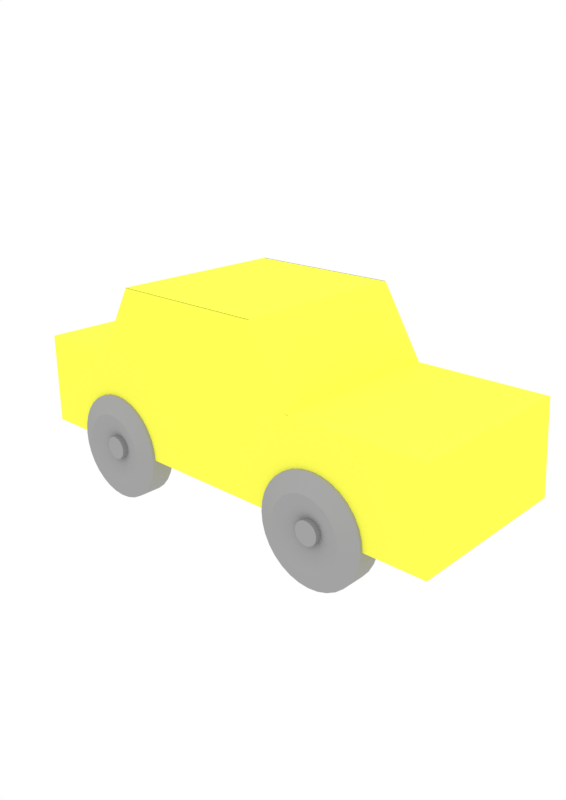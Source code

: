 # Source: Car.blend  (saved by Blender 2.79.0; exported with 4.5.12 LTS)
import bpy
from mathutils import Matrix  # noqa: F401  (used for matrix-valued properties, if any)

bpy.ops.wm.read_factory_settings(use_empty=True)
scene = bpy.context.scene
scene.name = 'Scene'

# ---- collections
col_collection_1 = bpy.data.collections.new('Collection 1'); scene.collection.children.link(col_collection_1)

# ---- materials (node trees are filled in below, after node groups)
mat_material = bpy.data.materials.new('Material')
mat_material.alpha_threshold = 0.0
mat_material.use_transparent_shadow = False
mat_material.diffuse_color = (1.0, 0.9956, 0.0928, 1.0)
mat_material.roughness = 0.5
mat_material.line_color = (0.0, 0.0, 0.0, 1.0)
mat_material_003 = bpy.data.materials.new('Material.003')
mat_material_003.alpha_threshold = 0.0
mat_material_003.use_transparent_shadow = False
mat_material_003.diffuse_color = (0.3663, 0.3663, 0.3663, 1.0)
mat_material_003.roughness = 0.5
mat_material_004 = bpy.data.materials.new('Material.004')
mat_material_004.alpha_threshold = 0.0
mat_material_004.use_transparent_shadow = False
mat_material_004.diffuse_color = (0.3663, 0.3663, 0.3663, 1.0)
mat_material_004.roughness = 0.5
mat_material_002 = bpy.data.materials.new('Material.002')
mat_material_002.alpha_threshold = 0.0
mat_material_002.use_transparent_shadow = False
mat_material_002.diffuse_color = (0.3663, 0.3663, 0.3663, 1.0)
mat_material_002.roughness = 0.5
mat_material_001 = bpy.data.materials.new('Material.001')
mat_material_001.alpha_threshold = 0.0
mat_material_001.use_transparent_shadow = False
mat_material_001.diffuse_color = (0.3663, 0.3663, 0.3663, 1.0)
mat_material_001.roughness = 0.5

# ---- material node trees

# ---- world
world_world = bpy.data.worlds.new('World'); scene.world = world_world
world_world.color = (1.0, 1.0, 1.0)
world_world.use_sun_shadow = False
world_world.sun_shadow_jitter_overblur = 0.0
world_world.cycles.sampling_method = 'MANUAL'

# ---- cameras
cam_camera = bpy.data.cameras.new('Camera')
cam_camera.clip_end = 100.0
cam_camera.lens = 35.0
cam_camera.sensor_width = 32.0
cam_camera.sensor_height = 18.0
cam_camera.ortho_scale = 7.314
cam_camera.dof.focus_distance = 0.0
cam_camera.dof.aperture_fstop = 128.0

# ---- lights
light_hemi = bpy.data.lights.new('Hemi', 'SUN')
light_hemi.transmission_factor = 0.0
light_hemi.angle = 0.1993
light_hemi.energy = 0.58
light_hemi.shadow_buffer_clip_start = 0.5
light_hemi.shadow_soft_size = 0.1
light_hemi.shadow_cascade_max_distance = 1000.0

# ---- meshes
me_cube = bpy.data.meshes.new('Cube')
me_cube.from_pydata([(0.635, -1.114, -1.454), (0.635, -3.254, -1.454), (-1.365, -3.254, -1.454), (-1.365, -1.114, -1.454), (0.635, -1.114, 0.631), (0.635, -3.164, 0.627), (-1.365, -3.164, 0.627), (-1.365, -1.114, 0.631), (0.635, 2.288, -1.454), (-1.365, 2.288, -1.454), (0.635, 2.604, 0.6248), (-1.365, 2.604, 0.6248), (0.635, 3.947, -1.454), (-1.365, 3.947, -1.454), (0.635, 3.947, 0.6149), (-1.365, 3.947, 0.6149), (0.635, -0.4559, 2.193), (-1.365, -0.4559, 2.193), (0.635, 1.991, 2.193), (-1.365, 1.991, 2.193), (-1.315, -1.114, -1.454), (-1.315, -3.254, -1.454), (-1.315, -1.114, 0.631), (-1.315, -3.164, 0.627), (-1.315, 2.288, -1.454), (-1.315, 2.604, 0.6248), (-1.315, 3.947, -1.454), (-1.315, 3.947, 0.6149), (-1.315, -0.4559, 2.193), (-1.315, 1.991, 2.193), (0.5907, -1.114, -1.454), (0.5907, -3.254, -1.454), (0.5907, -1.114, 0.631), (0.5907, -3.164, 0.627), (0.5907, 2.288, -1.454), (0.5907, 2.604, 0.6248), (0.5907, 3.947, -1.454), (0.5907, 3.947, 0.6149), (0.5907, -0.4559, 2.193), (0.5907, 1.991, 2.193), (-1.365, -0.4559, 2.2), (-1.365, 1.991, 2.2), (0.635, 1.991, 2.2), (0.635, -0.4559, 2.2), (-1.315, -0.4559, 2.2), (-1.315, 1.991, 2.2), (0.5907, 1.991, 2.2), (0.5907, -0.4559, 2.2), (-1.365, 2.604, 0.624), (0.635, -1.114, 0.624), (-1.365, -1.114, 0.624), (0.635, 2.604, 0.624), (-1.315, -1.114, 0.624), (-1.315, 2.604, 0.624), (0.5907, 2.604, 0.624), (0.5907, -1.114, 0.624), (-1.365, -1.051, 0.5464), (-1.365, -1.051, -1.454), (0.635, -1.051, -1.454), (0.635, -1.051, 0.5464), (-1.365, -0.3929, 2.193), (0.635, -0.3929, 2.193), (-1.315, -0.3929, 2.193), (-1.315, -1.051, -1.454), (0.5907, -1.051, -1.454), (0.5907, -0.3929, 2.193), (0.635, -0.3929, 2.2), (-1.365, -0.3929, 2.2), (-1.365, -1.051, 0.624), (0.635, -1.051, 0.624), (-1.365, 2.541, 0.5464), (-1.365, 1.928, 2.193), (-1.315, 1.928, 2.193), (-1.315, 2.225, -1.454), (0.5907, 2.225, -1.454), (0.5907, 1.928, 2.193), (-1.365, 1.928, 2.2), (-1.365, 2.541, 0.624), (-1.365, 2.225, -1.454), (0.635, 2.225, -1.454), (0.635, 2.541, 0.5464), (0.635, 1.928, 2.193), (0.635, 1.928, 2.2), (0.635, 2.541, 0.624), (-1.365, 0.7935, -1.454), (0.635, 0.7935, -1.454), (0.635, 0.7935, 0.5464), (0.635, 0.7935, 2.193), (0.635, 0.7935, 2.2), (0.635, 0.7935, 0.624), (-1.365, 0.7935, 0.5464), (-1.365, 0.7935, 2.193), (-1.315, 0.7935, 2.193), (-1.315, 0.7935, -1.454), (0.5907, 0.7935, -1.454), (0.5907, 0.7935, 2.193), (-1.365, 0.7935, 2.2), (-1.365, 0.7935, 0.624), (-1.365, 0.8714, 0.5464), (-1.365, 0.8714, 2.193), (-1.315, 0.8714, 2.193), (-1.315, 0.8714, -1.454), (0.5907, 0.8714, -1.454), (0.5907, 0.8714, 2.193), (-1.365, 0.8714, 2.2), (-1.365, 0.8714, 0.624), (-1.365, 0.8714, -1.454), (0.635, 0.8714, -1.454), (0.635, 0.8714, 0.5464), (0.635, 0.8714, 2.193), (0.635, 0.8714, 2.2), (0.635, 0.8714, 0.624), (0.9818, -0.864, 3.897), (1.252, -0.864, 3.897), (0.9818, -0.8774, 3.701), (1.252, -0.8774, 3.701), (0.9818, -0.9173, 3.512), (1.252, -0.9173, 3.512), (0.9818, -0.982, 3.337), (1.252, -0.982, 3.337), (0.9818, -1.069, 3.185), (1.252, -1.069, 3.185), (0.9818, -1.175, 3.059), (1.252, -1.175, 3.059), (0.9818, -1.297, 2.966), (1.252, -1.297, 2.966), (0.9818, -1.428, 2.909), (1.252, -1.428, 2.909), (0.9818, -1.565, 2.889), (1.252, -1.565, 2.889), (0.9818, -1.701, 2.909), (1.252, -1.701, 2.909), (0.9818, -1.833, 2.966), (1.252, -1.833, 2.966), (0.9818, -1.954, 3.059), (1.252, -1.954, 3.059), (0.9818, -2.06, 3.185), (1.252, -2.06, 3.185), (0.9818, -2.147, 3.337), (1.252, -2.147, 3.337), (0.9818, -2.212, 3.512), (1.252, -2.212, 3.512), (0.9818, -2.252, 3.701), (1.252, -2.252, 3.701), (0.9818, -2.265, 3.897), (1.252, -2.265, 3.897), (0.9818, -2.252, 4.094), (1.252, -2.252, 4.094), (0.9818, -2.212, 4.283), (1.252, -2.212, 4.283), (0.9818, -2.147, 4.458), (1.252, -2.147, 4.458), (0.9818, -2.06, 4.61), (1.252, -2.06, 4.61), (0.9818, -1.954, 4.736), (1.252, -1.954, 4.736), (0.9818, -1.833, 4.829), (1.252, -1.833, 4.829), (0.9818, -1.701, 4.886), (1.252, -1.701, 4.886), (0.9818, -1.565, 4.906), (1.252, -1.565, 4.906), (0.9818, -1.428, 4.886), (1.252, -1.428, 4.886), (0.9818, -1.297, 4.829), (1.252, -1.297, 4.829), (0.9818, -1.175, 4.736), (1.252, -1.175, 4.736), (0.9818, -1.069, 4.61), (1.252, -1.069, 4.61), (0.9818, -0.982, 4.458), (1.252, -0.982, 4.458), (0.9818, -0.9173, 4.283), (1.252, -0.9173, 4.283), (0.9818, -0.8774, 4.094), (1.252, -0.8774, 4.094), (1.252, -0.8774, 3.701), (1.252, -0.864, 3.897), (1.252, -0.9173, 3.512), (1.252, -0.982, 3.337), (1.252, -1.069, 3.185), (1.252, -1.175, 3.059), (1.252, -1.297, 2.966), (1.252, -1.428, 2.909), (1.252, -1.565, 2.889), (1.252, -1.701, 2.909), (1.252, -1.833, 2.966), (1.252, -1.954, 3.059), (1.252, -2.06, 3.185), (1.252, -2.147, 3.337), (1.252, -2.212, 3.512), (1.252, -2.252, 3.701), (1.252, -2.265, 3.897), (1.252, -2.252, 4.094), (1.252, -2.212, 4.283), (1.252, -2.147, 4.458), (1.252, -2.06, 4.61), (1.252, -1.954, 4.736), (1.252, -1.833, 4.829), (1.252, -1.701, 4.886), (1.252, -1.565, 4.906), (1.252, -1.428, 4.886), (1.252, -1.297, 4.829), (1.252, -1.175, 4.736), (1.252, -1.069, 4.61), (1.252, -0.982, 4.458), (1.252, -0.9173, 4.283), (1.252, -0.8774, 4.094), (1.252, -0.8774, 3.701), (1.252, -0.864, 3.897), (1.252, -0.9173, 3.512), (1.252, -0.982, 3.337), (1.252, -1.069, 3.185), (1.252, -1.175, 3.059), (1.252, -1.297, 2.966), (1.252, -1.428, 2.909), (1.252, -1.565, 2.889), (1.252, -1.701, 2.909), (1.252, -1.833, 2.966), (1.252, -1.954, 3.059), (1.252, -2.06, 3.185), (1.252, -2.147, 3.337), (1.252, -2.212, 3.512), (1.252, -2.252, 3.701), (1.252, -2.265, 3.897), (1.252, -2.252, 4.094), (1.252, -2.212, 4.283), (1.252, -2.147, 4.458), (1.252, -2.06, 4.61), (1.252, -1.954, 4.736), (1.252, -1.833, 4.829), (1.252, -1.701, 4.886), (1.252, -1.565, 4.906), (1.252, -1.428, 4.886), (1.252, -1.297, 4.829), (1.252, -1.175, 4.736), (1.252, -1.069, 4.61), (1.252, -0.982, 4.458), (1.252, -0.9173, 4.283), (1.252, -0.8774, 4.094), (1.3, -1.062, 3.754), (1.3, -1.052, 3.897), (1.3, -1.091, 3.615), (1.3, -1.138, 3.488), (1.3, -1.202, 3.376), (1.3, -1.28, 3.284), (1.3, -1.369, 3.216), (1.3, -1.465, 3.174), (1.3, -1.565, 3.16), (1.3, -1.665, 3.174), (1.3, -1.761, 3.216), (1.3, -1.849, 3.284), (1.3, -1.927, 3.376), (1.3, -1.991, 3.488), (1.3, -2.038, 3.615), (1.3, -2.067, 3.754), (1.3, -2.077, 3.897), (1.3, -2.067, 4.041), (1.3, -2.038, 4.18), (1.3, -1.991, 4.307), (1.3, -1.927, 4.419), (1.3, -1.849, 4.511), (1.3, -1.761, 4.579), (1.3, -1.665, 4.621), (1.3, -1.565, 4.635), (1.3, -1.465, 4.621), (1.3, -1.369, 4.579), (1.3, -1.28, 4.511), (1.3, -1.202, 4.419), (1.3, -1.138, 4.307), (1.3, -1.091, 4.18), (1.3, -1.062, 4.041), (1.229, -1.468, 3.87), (1.229, -1.466, 3.897), (1.229, -1.474, 3.843), (1.229, -1.483, 3.819), (1.229, -1.495, 3.797), (1.229, -1.51, 3.78), (1.229, -1.527, 3.767), (1.229, -1.545, 3.759), (1.229, -1.565, 3.756), (1.229, -1.584, 3.759), (1.229, -1.602, 3.767), (1.229, -1.619, 3.78), (1.229, -1.634, 3.797), (1.229, -1.647, 3.819), (1.229, -1.656, 3.843), (1.229, -1.661, 3.87), (1.229, -1.663, 3.897), (1.229, -1.661, 3.925), (1.229, -1.656, 3.952), (1.229, -1.647, 3.976), (1.229, -1.634, 3.998), (1.229, -1.619, 4.015), (1.229, -1.602, 4.028), (1.229, -1.584, 4.036), (1.229, -1.565, 4.039), (1.229, -1.545, 4.036), (1.229, -1.527, 4.028), (1.229, -1.51, 4.015), (1.229, -1.495, 3.998), (1.229, -1.483, 3.976), (1.229, -1.474, 3.952), (1.229, -1.468, 3.925), (1.302, -1.468, 3.87), (1.302, -1.466, 3.897), (1.302, -1.474, 3.843), (1.302, -1.483, 3.819), (1.302, -1.495, 3.797), (1.302, -1.51, 3.78), (1.302, -1.527, 3.767), (1.302, -1.545, 3.759), (1.302, -1.565, 3.756), (1.302, -1.584, 3.759), (1.302, -1.602, 3.767), (1.302, -1.619, 3.78), (1.302, -1.634, 3.797), (1.302, -1.647, 3.819), (1.302, -1.656, 3.843), (1.302, -1.661, 3.87), (1.302, -1.663, 3.897), (1.302, -1.661, 3.925), (1.302, -1.656, 3.952), (1.302, -1.647, 3.976), (1.302, -1.634, 3.998), (1.302, -1.619, 4.015), (1.302, -1.602, 4.028), (1.302, -1.584, 4.036), (1.302, -1.565, 4.039), (1.302, -1.545, 4.036), (1.302, -1.527, 4.028), (1.302, -1.51, 4.015), (1.302, -1.495, 3.998), (1.302, -1.483, 3.976), (1.302, -1.474, 3.952), (1.302, -1.468, 3.925), (-1.132, -0.6874, -1.467), (-1.396, -0.6874, -1.467), (-1.132, -0.7032, -1.236), (-1.396, -0.7032, -1.236), (-1.132, -0.75, -1.014), (-1.396, -0.75, -1.014), (-1.132, -0.8261, -0.8089), (-1.396, -0.8261, -0.8089), (-1.132, -0.9284, -0.6294), (-1.396, -0.9284, -0.6294), (-1.132, -1.053, -0.4822), (-1.396, -1.053, -0.4822), (-1.132, -1.195, -0.3727), (-1.396, -1.195, -0.3727), (-1.132, -1.35, -0.3054), (-1.396, -1.35, -0.3054), (-1.132, -1.51, -0.2826), (-1.396, -1.51, -0.2826), (-1.132, -1.671, -0.3054), (-1.396, -1.671, -0.3054), (-1.132, -1.825, -0.3727), (-1.396, -1.825, -0.3727), (-1.132, -1.968, -0.4822), (-1.396, -1.968, -0.4822), (-1.132, -2.092, -0.6294), (-1.396, -2.092, -0.6294), (-1.132, -2.195, -0.8089), (-1.396, -2.195, -0.8089), (-1.132, -2.271, -1.014), (-1.396, -2.271, -1.014), (-1.132, -2.318, -1.236), (-1.396, -2.318, -1.236), (-1.132, -2.333, -1.467), (-1.396, -2.333, -1.467), (-1.132, -2.318, -1.698), (-1.396, -2.318, -1.698), (-1.132, -2.271, -1.92), (-1.396, -2.271, -1.92), (-1.132, -2.195, -2.125), (-1.396, -2.195, -2.125), (-1.132, -2.092, -2.304), (-1.396, -2.092, -2.304), (-1.132, -1.968, -2.451), (-1.396, -1.968, -2.451), (-1.132, -1.825, -2.561), (-1.396, -1.825, -2.561), (-1.132, -1.671, -2.628), (-1.396, -1.671, -2.628), (-1.132, -1.51, -2.651), (-1.396, -1.51, -2.651), (-1.132, -1.35, -2.628), (-1.396, -1.35, -2.628), (-1.132, -1.195, -2.561), (-1.396, -1.195, -2.561), (-1.132, -1.053, -2.451), (-1.396, -1.053, -2.451), (-1.132, -0.9284, -2.304), (-1.396, -0.9284, -2.304), (-1.132, -0.8261, -2.125), (-1.396, -0.8261, -2.125), (-1.132, -0.75, -1.92), (-1.396, -0.75, -1.92), (-1.132, -0.7032, -1.698), (-1.396, -0.7032, -1.698), (-1.466, -0.9706, -1.312), (-1.466, -0.96, -1.467), (-1.466, -1.002, -1.164), (-1.466, -1.053, -1.027), (-1.466, -1.121, -0.9068), (-1.466, -1.205, -0.8083), (-1.466, -1.3, -0.7351), (-1.466, -1.403, -0.6901), (-1.466, -1.51, -0.6749), (-1.466, -1.618, -0.6901), (-1.466, -1.721, -0.7351), (-1.466, -1.816, -0.8083), (-1.466, -1.9, -0.9068), (-1.466, -1.968, -1.027), (-1.466, -2.019, -1.164), (-1.466, -2.05, -1.312), (-1.466, -2.061, -1.467), (-1.466, -2.05, -1.621), (-1.466, -2.019, -1.77), (-1.466, -1.968, -1.907), (-1.466, -1.9, -2.027), (-1.466, -1.816, -2.125), (-1.466, -1.721, -2.198), (-1.466, -1.618, -2.243), (-1.466, -1.51, -2.259), (-1.466, -1.403, -2.243), (-1.466, -1.3, -2.198), (-1.466, -1.205, -2.125), (-1.466, -1.121, -2.027), (-1.466, -1.053, -1.907), (-1.466, -1.002, -1.77), (-1.466, -0.9706, -1.621), (-1.375, -1.337, -1.417), (-1.375, -1.334, -1.467), (-1.375, -1.347, -1.37), (-1.375, -1.364, -1.326), (-1.375, -1.386, -1.287), (-1.375, -1.412, -1.256), (-1.375, -1.443, -1.232), (-1.375, -1.476, -1.218), (-1.375, -1.51, -1.213), (-1.375, -1.545, -1.218), (-1.375, -1.578, -1.232), (-1.375, -1.608, -1.256), (-1.375, -1.635, -1.287), (-1.375, -1.657, -1.326), (-1.375, -1.673, -1.37), (-1.375, -1.683, -1.417), (-1.375, -1.687, -1.467), (-1.375, -1.683, -1.516), (-1.375, -1.673, -1.564), (-1.375, -1.657, -1.608), (-1.375, -1.635, -1.646), (-1.375, -1.608, -1.678), (-1.375, -1.578, -1.701), (-1.375, -1.545, -1.716), (-1.375, -1.51, -1.721), (-1.375, -1.476, -1.716), (-1.375, -1.443, -1.701), (-1.375, -1.412, -1.678), (-1.375, -1.386, -1.646), (-1.375, -1.364, -1.608), (-1.375, -1.347, -1.564), (-1.375, -1.337, -1.516), (-1.438, -1.337, -1.417), (-1.438, -1.334, -1.467), (-1.438, -1.347, -1.37), (-1.438, -1.364, -1.326), (-1.438, -1.386, -1.287), (-1.438, -1.412, -1.256), (-1.438, -1.443, -1.232), (-1.438, -1.476, -1.218), (-1.438, -1.51, -1.213), (-1.438, -1.545, -1.218), (-1.438, -1.578, -1.232), (-1.438, -1.608, -1.256), (-1.438, -1.635, -1.287), (-1.438, -1.657, -1.326), (-1.438, -1.673, -1.37), (-1.438, -1.683, -1.417), (-1.438, -1.687, -1.467), (-1.438, -1.683, -1.516), (-1.438, -1.673, -1.564), (-1.438, -1.657, -1.608), (-1.438, -1.635, -1.646), (-1.438, -1.608, -1.678), (-1.438, -1.578, -1.701), (-1.438, -1.545, -1.716), (-1.438, -1.51, -1.721), (-1.438, -1.476, -1.716), (-1.438, -1.443, -1.701), (-1.438, -1.412, -1.678), (-1.438, -1.386, -1.646), (-1.438, -1.364, -1.608), (-1.438, -1.347, -1.564), (-1.438, -1.337, -1.516), (-1.132, 3.185, -1.467), (-1.396, 3.185, -1.467), (-1.132, 3.169, -1.236), (-1.396, 3.169, -1.236), (-1.132, 3.122, -1.014), (-1.396, 3.122, -1.014), (-1.132, 3.046, -0.8089), (-1.396, 3.046, -0.8089), (-1.132, 2.944, -0.6294), (-1.396, 2.944, -0.6294), (-1.132, 2.819, -0.4822), (-1.396, 2.819, -0.4822), (-1.132, 2.677, -0.3727), (-1.396, 2.677, -0.3727), (-1.132, 2.523, -0.3054), (-1.396, 2.523, -0.3054), (-1.132, 2.362, -0.2826), (-1.396, 2.362, -0.2826), (-1.132, 2.201, -0.3054), (-1.396, 2.201, -0.3054), (-1.132, 2.047, -0.3727), (-1.396, 2.047, -0.3727), (-1.132, 1.905, -0.4822), (-1.396, 1.905, -0.4822), (-1.132, 1.78, -0.6294), (-1.396, 1.78, -0.6294), (-1.132, 1.678, -0.8089), (-1.396, 1.678, -0.8089), (-1.132, 1.602, -1.014), (-1.396, 1.602, -1.014), (-1.132, 1.555, -1.236), (-1.396, 1.555, -1.236), (-1.132, 1.539, -1.467), (-1.396, 1.539, -1.467), (-1.132, 1.555, -1.698), (-1.396, 1.555, -1.698), (-1.132, 1.602, -1.92), (-1.396, 1.602, -1.92), (-1.132, 1.678, -2.125), (-1.396, 1.678, -2.125), (-1.132, 1.78, -2.304), (-1.396, 1.78, -2.304), (-1.132, 1.905, -2.451), (-1.396, 1.905, -2.451), (-1.132, 2.047, -2.561), (-1.396, 2.047, -2.561), (-1.132, 2.201, -2.628), (-1.396, 2.201, -2.628), (-1.132, 2.362, -2.651), (-1.396, 2.362, -2.651), (-1.132, 2.523, -2.628), (-1.396, 2.523, -2.628), (-1.132, 2.677, -2.561), (-1.396, 2.677, -2.561), (-1.132, 2.819, -2.451), (-1.396, 2.819, -2.451), (-1.132, 2.944, -2.304), (-1.396, 2.944, -2.304), (-1.132, 3.046, -2.125), (-1.396, 3.046, -2.125), (-1.132, 3.122, -1.92), (-1.396, 3.122, -1.92), (-1.132, 3.169, -1.698), (-1.396, 3.169, -1.698), (-1.466, 2.902, -1.312), (-1.466, 2.912, -1.467), (-1.466, 2.87, -1.164), (-1.466, 2.82, -1.027), (-1.466, 2.751, -0.9068), (-1.466, 2.668, -0.8083), (-1.466, 2.573, -0.7351), (-1.466, 2.469, -0.6901), (-1.466, 2.362, -0.6749), (-1.466, 2.255, -0.6901), (-1.466, 2.151, -0.7351), (-1.466, 2.056, -0.8083), (-1.466, 1.973, -0.9068), (-1.466, 1.904, -1.027), (-1.466, 1.853, -1.164), (-1.466, 1.822, -1.312), (-1.466, 1.812, -1.467), (-1.466, 1.822, -1.621), (-1.466, 1.853, -1.77), (-1.466, 1.904, -1.907), (-1.466, 1.973, -2.027), (-1.466, 2.056, -2.125), (-1.466, 2.151, -2.198), (-1.466, 2.255, -2.243), (-1.466, 2.362, -2.259), (-1.466, 2.469, -2.243), (-1.466, 2.573, -2.198), (-1.466, 2.668, -2.125), (-1.466, 2.751, -2.027), (-1.466, 2.82, -1.907), (-1.466, 2.87, -1.77), (-1.466, 2.902, -1.621), (-1.375, 2.535, -1.417), (-1.375, 2.538, -1.467), (-1.375, 2.525, -1.37), (-1.375, 2.509, -1.326), (-1.375, 2.487, -1.287), (-1.375, 2.46, -1.256), (-1.375, 2.429, -1.232), (-1.375, 2.396, -1.218), (-1.375, 2.362, -1.213), (-1.375, 2.328, -1.218), (-1.375, 2.294, -1.232), (-1.375, 2.264, -1.256), (-1.375, 2.237, -1.287), (-1.375, 2.215, -1.326), (-1.375, 2.199, -1.37), (-1.375, 2.189, -1.417), (-1.375, 2.185, -1.467), (-1.375, 2.189, -1.516), (-1.375, 2.199, -1.564), (-1.375, 2.215, -1.608), (-1.375, 2.237, -1.646), (-1.375, 2.264, -1.678), (-1.375, 2.294, -1.701), (-1.375, 2.328, -1.716), (-1.375, 2.362, -1.721), (-1.375, 2.396, -1.716), (-1.375, 2.429, -1.701), (-1.375, 2.46, -1.678), (-1.375, 2.487, -1.646), (-1.375, 2.509, -1.608), (-1.375, 2.525, -1.564), (-1.375, 2.535, -1.516), (-1.438, 2.535, -1.417), (-1.438, 2.538, -1.467), (-1.438, 2.525, -1.37), (-1.438, 2.509, -1.326), (-1.438, 2.487, -1.287), (-1.438, 2.46, -1.256), (-1.438, 2.429, -1.232), (-1.438, 2.396, -1.218), (-1.438, 2.362, -1.213), (-1.438, 2.328, -1.218), (-1.438, 2.294, -1.232), (-1.438, 2.264, -1.256), (-1.438, 2.237, -1.287), (-1.438, 2.215, -1.326), (-1.438, 2.199, -1.37), (-1.438, 2.189, -1.417), (-1.438, 2.185, -1.467), (-1.438, 2.189, -1.516), (-1.438, 2.199, -1.564), (-1.438, 2.215, -1.608), (-1.438, 2.237, -1.646), (-1.438, 2.264, -1.678), (-1.438, 2.294, -1.701), (-1.438, 2.328, -1.716), (-1.438, 2.362, -1.721), (-1.438, 2.396, -1.716), (-1.438, 2.429, -1.701), (-1.438, 2.46, -1.678), (-1.438, 2.487, -1.646), (-1.438, 2.509, -1.608), (-1.438, 2.525, -1.564), (-1.438, 2.535, -1.516), (0.4029, 3.185, -1.467), (0.6665, 3.185, -1.467), (0.4029, 3.169, -1.698), (0.6665, 3.169, -1.698), (0.4029, 3.122, -1.92), (0.6665, 3.122, -1.92), (0.4029, 3.046, -2.125), (0.6665, 3.046, -2.125), (0.4029, 2.944, -2.304), (0.6665, 2.944, -2.304), (0.4029, 2.819, -2.451), (0.6665, 2.819, -2.451), (0.4029, 2.677, -2.561), (0.6665, 2.677, -2.561), (0.4029, 2.523, -2.628), (0.6665, 2.523, -2.628), (0.4029, 2.362, -2.651), (0.6665, 2.362, -2.651), (0.4029, 2.201, -2.628), (0.6665, 2.201, -2.628), (0.4029, 2.047, -2.561), (0.6665, 2.047, -2.561), (0.4029, 1.905, -2.451), (0.6665, 1.905, -2.451), (0.4029, 1.78, -2.304), (0.6665, 1.78, -2.304), (0.4029, 1.678, -2.125), (0.6665, 1.678, -2.125), (0.4029, 1.602, -1.92), (0.6665, 1.602, -1.92), (0.4029, 1.555, -1.698), (0.6665, 1.555, -1.698), (0.4029, 1.539, -1.467), (0.6665, 1.539, -1.467), (0.4029, 1.555, -1.236), (0.6665, 1.555, -1.236), (0.4029, 1.602, -1.014), (0.6665, 1.602, -1.014), (0.4029, 1.678, -0.8089), (0.6665, 1.678, -0.8089), (0.4029, 1.78, -0.6294), (0.6665, 1.78, -0.6294), (0.4029, 1.905, -0.4822), (0.6665, 1.905, -0.4822), (0.4029, 2.047, -0.3727), (0.6665, 2.047, -0.3727), (0.4029, 2.201, -0.3054), (0.6665, 2.201, -0.3054), (0.4029, 2.362, -0.2826), (0.6665, 2.362, -0.2826), (0.4029, 2.523, -0.3054), (0.6665, 2.523, -0.3054), (0.4029, 2.677, -0.3727), (0.6665, 2.677, -0.3727), (0.4029, 2.819, -0.4822), (0.6665, 2.819, -0.4822), (0.4029, 2.944, -0.6294), (0.6665, 2.944, -0.6294), (0.4029, 3.046, -0.8089), (0.6665, 3.046, -0.8089), (0.4029, 3.122, -1.014), (0.6665, 3.122, -1.014), (0.4029, 3.169, -1.236), (0.6665, 3.169, -1.236), (0.7368, 2.902, -1.621), (0.7368, 2.912, -1.467), (0.7368, 2.87, -1.77), (0.7368, 2.82, -1.907), (0.7368, 2.751, -2.027), (0.7368, 2.668, -2.125), (0.7368, 2.573, -2.198), (0.7368, 2.469, -2.243), (0.7368, 2.362, -2.259), (0.7368, 2.255, -2.243), (0.7368, 2.151, -2.198), (0.7368, 2.056, -2.125), (0.7368, 1.973, -2.027), (0.7368, 1.904, -1.907), (0.7368, 1.853, -1.77), (0.7368, 1.822, -1.621), (0.7368, 1.812, -1.467), (0.7368, 1.822, -1.312), (0.7368, 1.853, -1.164), (0.7368, 1.904, -1.027), (0.7368, 1.973, -0.9068), (0.7368, 2.056, -0.8083), (0.7368, 2.151, -0.7351), (0.7368, 2.255, -0.6901), (0.7368, 2.362, -0.6749), (0.7368, 2.469, -0.6901), (0.7368, 2.573, -0.7351), (0.7368, 2.668, -0.8083), (0.7368, 2.751, -0.9068), (0.7368, 2.82, -1.027), (0.7368, 2.87, -1.164), (0.7368, 2.902, -1.312), (0.6457, 2.535, -1.516), (0.6457, 2.538, -1.467), (0.6457, 2.525, -1.564), (0.6457, 2.509, -1.608), (0.6457, 2.487, -1.646), (0.6457, 2.46, -1.678), (0.6457, 2.429, -1.701), (0.6457, 2.396, -1.716), (0.6457, 2.362, -1.721), (0.6457, 2.328, -1.716), (0.6457, 2.294, -1.701), (0.6457, 2.264, -1.678), (0.6457, 2.237, -1.646), (0.6457, 2.215, -1.608), (0.6457, 2.199, -1.564), (0.6457, 2.189, -1.516), (0.6457, 2.185, -1.467), (0.6457, 2.189, -1.417), (0.6457, 2.199, -1.37), (0.6457, 2.215, -1.326), (0.6457, 2.237, -1.287), (0.6457, 2.264, -1.256), (0.6457, 2.294, -1.232), (0.6457, 2.328, -1.218), (0.6457, 2.362, -1.213), (0.6457, 2.396, -1.218), (0.6457, 2.429, -1.232), (0.6457, 2.46, -1.256), (0.6457, 2.487, -1.287), (0.6457, 2.509, -1.326), (0.6457, 2.525, -1.37), (0.6457, 2.535, -1.417), (0.7089, 2.535, -1.516), (0.7089, 2.538, -1.467), (0.7089, 2.525, -1.564), (0.7089, 2.509, -1.608), (0.7089, 2.487, -1.646), (0.7089, 2.46, -1.678), (0.7089, 2.429, -1.701), (0.7089, 2.396, -1.716), (0.7089, 2.362, -1.721), (0.7089, 2.328, -1.716), (0.7089, 2.294, -1.701), (0.7089, 2.264, -1.678), (0.7089, 2.237, -1.646), (0.7089, 2.215, -1.608), (0.7089, 2.199, -1.564), (0.7089, 2.189, -1.516), (0.7089, 2.185, -1.467), (0.7089, 2.189, -1.417), (0.7089, 2.199, -1.37), (0.7089, 2.215, -1.326), (0.7089, 2.237, -1.287), (0.7089, 2.264, -1.256), (0.7089, 2.294, -1.232), (0.7089, 2.328, -1.218), (0.7089, 2.362, -1.213), (0.7089, 2.396, -1.218), (0.7089, 2.429, -1.232), (0.7089, 2.46, -1.256), (0.7089, 2.487, -1.287), (0.7089, 2.509, -1.326), (0.7089, 2.525, -1.37), (0.7089, 2.535, -1.417), (0.4029, -0.6874, -1.467), (0.6665, -0.6874, -1.467), (0.4029, -0.7032, -1.698), (0.6665, -0.7032, -1.698), (0.4029, -0.75, -1.92), (0.6665, -0.75, -1.92), (0.4029, -0.8261, -2.125), (0.6665, -0.8261, -2.125), (0.4029, -0.9284, -2.304), (0.6665, -0.9284, -2.304), (0.4029, -1.053, -2.451), (0.6665, -1.053, -2.451), (0.4029, -1.195, -2.561), (0.6665, -1.195, -2.561), (0.4029, -1.35, -2.628), (0.6665, -1.35, -2.628), (0.4029, -1.51, -2.651), (0.6665, -1.51, -2.651), (0.4029, -1.671, -2.628), (0.6665, -1.671, -2.628), (0.4029, -1.825, -2.561), (0.6665, -1.825, -2.561), (0.4029, -1.968, -2.451), (0.6665, -1.968, -2.451), (0.4029, -2.092, -2.304), (0.6665, -2.092, -2.304), (0.4029, -2.195, -2.125), (0.6665, -2.195, -2.125), (0.4029, -2.271, -1.92), (0.6665, -2.271, -1.92), (0.4029, -2.318, -1.698), (0.6665, -2.318, -1.698), (0.4029, -2.333, -1.467), (0.6665, -2.333, -1.467), (0.4029, -2.318, -1.236), (0.6665, -2.318, -1.236), (0.4029, -2.271, -1.014), (0.6665, -2.271, -1.014), (0.4029, -2.195, -0.8089), (0.6665, -2.195, -0.8089), (0.4029, -2.092, -0.6294), (0.6665, -2.092, -0.6294), (0.4029, -1.968, -0.4822), (0.6665, -1.968, -0.4822), (0.4029, -1.825, -0.3727), (0.6665, -1.825, -0.3727), (0.4029, -1.671, -0.3054), (0.6665, -1.671, -0.3054), (0.4029, -1.51, -0.2826), (0.6665, -1.51, -0.2826), (0.4029, -1.35, -0.3054), (0.6665, -1.35, -0.3054), (0.4029, -1.195, -0.3727), (0.6665, -1.195, -0.3727), (0.4029, -1.053, -0.4822), (0.6665, -1.053, -0.4822), (0.4029, -0.9284, -0.6294), (0.6665, -0.9284, -0.6294), (0.4029, -0.8261, -0.8089), (0.6665, -0.8261, -0.8089), (0.4029, -0.75, -1.014), (0.6665, -0.75, -1.014), (0.4029, -0.7032, -1.236), (0.6665, -0.7032, -1.236), (0.7368, -0.9706, -1.621), (0.7368, -0.96, -1.467), (0.7368, -1.002, -1.77), (0.7368, -1.053, -1.907), (0.7368, -1.121, -2.027), (0.7368, -1.205, -2.125), (0.7368, -1.3, -2.198), (0.7368, -1.403, -2.243), (0.7368, -1.51, -2.259), (0.7368, -1.618, -2.243), (0.7368, -1.721, -2.198), (0.7368, -1.816, -2.125), (0.7368, -1.9, -2.027), (0.7368, -1.968, -1.907), (0.7368, -2.019, -1.77), (0.7368, -2.05, -1.621), (0.7368, -2.061, -1.467), (0.7368, -2.05, -1.312), (0.7368, -2.019, -1.164), (0.7368, -1.968, -1.027), (0.7368, -1.9, -0.9068), (0.7368, -1.816, -0.8083), (0.7368, -1.721, -0.7351), (0.7368, -1.618, -0.6901), (0.7368, -1.51, -0.6749), (0.7368, -1.403, -0.6901), (0.7368, -1.3, -0.7351), (0.7368, -1.205, -0.8083), (0.7368, -1.121, -0.9068), (0.7368, -1.053, -1.027), (0.7368, -1.002, -1.164), (0.7368, -0.9706, -1.312), (0.6457, -1.337, -1.516), (0.6457, -1.334, -1.467), (0.6457, -1.347, -1.564), (0.6457, -1.364, -1.608), (0.6457, -1.386, -1.646), (0.6457, -1.412, -1.678), (0.6457, -1.443, -1.701), (0.6457, -1.476, -1.716), (0.6457, -1.51, -1.721), (0.6457, -1.545, -1.716), (0.6457, -1.578, -1.701), (0.6457, -1.608, -1.678), (0.6457, -1.635, -1.646), (0.6457, -1.657, -1.608), (0.6457, -1.673, -1.564), (0.6457, -1.683, -1.516), (0.6457, -1.687, -1.467), (0.6457, -1.683, -1.417), (0.6457, -1.673, -1.37), (0.6457, -1.657, -1.326), (0.6457, -1.635, -1.287), (0.6457, -1.608, -1.256), (0.6457, -1.578, -1.232), (0.6457, -1.545, -1.218), (0.6457, -1.51, -1.213), (0.6457, -1.476, -1.218), (0.6457, -1.443, -1.232), (0.6457, -1.412, -1.256), (0.6457, -1.386, -1.287), (0.6457, -1.364, -1.326), (0.6457, -1.347, -1.37), (0.6457, -1.337, -1.417), (0.7089, -1.337, -1.516), (0.7089, -1.334, -1.467), (0.7089, -1.347, -1.564), (0.7089, -1.364, -1.608), (0.7089, -1.386, -1.646), (0.7089, -1.412, -1.678), (0.7089, -1.443, -1.701), (0.7089, -1.476, -1.716), (0.7089, -1.51, -1.721), (0.7089, -1.545, -1.716), (0.7089, -1.578, -1.701), (0.7089, -1.608, -1.678), (0.7089, -1.635, -1.646), (0.7089, -1.657, -1.608), (0.7089, -1.673, -1.564), (0.7089, -1.683, -1.516), (0.7089, -1.687, -1.467), (0.7089, -1.683, -1.417), (0.7089, -1.673, -1.37), (0.7089, -1.657, -1.326), (0.7089, -1.635, -1.287), (0.7089, -1.608, -1.256), (0.7089, -1.578, -1.232), (0.7089, -1.545, -1.218), (0.7089, -1.51, -1.213), (0.7089, -1.476, -1.218), (0.7089, -1.443, -1.232), (0.7089, -1.412, -1.256), (0.7089, -1.386, -1.287), (0.7089, -1.364, -1.326), (0.7089, -1.347, -1.37), (0.7089, -1.337, -1.417)], [(169, 204), (205, 171), (125, 182), (183, 127), (143, 191), (192, 145), (161, 200), (201, 163), (117, 178), (179, 119), (135, 187), (188, 137), (153, 196), (197, 155), (206, 173), (184, 129), (193, 147), (202, 165), (180, 121), (189, 139), (198, 157), (207, 175), (185, 131), (194, 149), (203, 167), (181, 123), (190, 141), (199, 159), (113, 177), (176, 115), (186, 133), (195, 151), (193, 225), (226, 194), (180, 212), (213, 181), (207, 239), (209, 177), (227, 195), (214, 182), (228, 196), (215, 183), (229, 197), (216, 184), (230, 198), (217, 185), (231, 199), (218, 186), (232, 200), (219, 187), (233, 201), (220, 188), (234, 202), (221, 189), (235, 203), (222, 190), (208, 176), (236, 204), (223, 191), (210, 178), (237, 205), (224, 192), (211, 179), (238, 206)], [(20, 21, 2, 3), (22, 7, 6, 23), (0, 4, 5, 1), (21, 23, 6, 2), (2, 6, 7, 3), (78, 70, 11, 9), (9, 11, 15, 13), (73, 78, 9, 24), (80, 79, 8, 10), (67, 40, 17, 60), (27, 26, 13, 15), (24, 9, 13, 26), (35, 10, 14, 37), (10, 8, 12, 14), (75, 81, 18, 39), (82, 42, 18, 81), (45, 41, 19, 29), (47, 43, 16, 38), (40, 44, 28, 17), (46, 45, 29, 39), (71, 72, 29, 19), (11, 25, 27, 15), (34, 24, 26, 36), (37, 36, 26, 27), (74, 73, 24, 34), (31, 33, 23, 21), (32, 22, 23, 33), (30, 31, 21, 20), (0, 1, 31, 30), (4, 32, 33, 5), (1, 5, 33, 31), (79, 74, 34, 8), (14, 12, 36, 37), (8, 34, 36, 12), (42, 46, 39, 18), (44, 47, 38, 28), (72, 75, 39, 29), (25, 35, 37, 27), (52, 55, 47, 44), (51, 54, 46, 42), (54, 53, 45, 46), (50, 52, 44, 40), (55, 49, 43, 47), (53, 48, 41, 45), (83, 51, 42, 82), (68, 50, 40, 67), (56, 7, 50, 68), (80, 10, 51, 83), (25, 11, 48, 53), (32, 4, 49, 55), (7, 22, 52, 50), (35, 25, 53, 54), (10, 35, 54, 51), (22, 32, 55, 52), (4, 59, 69, 49), (90, 56, 68, 97), (97, 68, 67, 96), (49, 69, 66, 43), (28, 38, 65, 62), (0, 30, 64, 58), (30, 20, 63, 64), (17, 28, 62, 60), (43, 66, 61, 16), (38, 16, 61, 65), (96, 67, 60, 91), (4, 0, 58, 59), (20, 3, 57, 63), (3, 7, 56, 57), (41, 76, 71, 19), (48, 77, 76, 41), (11, 70, 77, 48), (108, 80, 83, 111), (111, 83, 82, 110), (100, 103, 75, 72), (107, 102, 74, 79), (102, 101, 73, 74), (99, 100, 72, 71), (110, 82, 81, 109), (103, 109, 81, 75), (108, 107, 79, 80), (101, 106, 78, 73), (106, 98, 70, 78), (57, 56, 90, 84), (63, 57, 84, 93), (59, 58, 85, 86), (65, 61, 87, 95), (66, 88, 87, 61), (60, 62, 92, 91), (64, 63, 93, 94), (58, 64, 94, 85), (62, 65, 95, 92), (69, 89, 88, 66), (59, 86, 89, 69), (104, 96, 91, 99), (105, 97, 96, 104), (98, 90, 97, 105), (70, 98, 105, 77), (77, 105, 104, 76), (76, 104, 99, 71), (84, 90, 98, 106), (93, 84, 106, 101), (86, 85, 107, 108), (95, 87, 109, 103), (88, 110, 109, 87), (91, 92, 100, 99), (94, 93, 101, 102), (85, 94, 102, 107), (92, 95, 103, 100), (89, 111, 110, 88), (86, 108, 111, 89), (336, 337, 339, 338), (338, 339, 341, 340), (340, 341, 343, 342), (342, 343, 345, 344), (344, 345, 347, 346), (346, 347, 349, 348), (348, 349, 351, 350), (350, 351, 353, 352), (352, 353, 355, 354), (354, 355, 357, 356), (356, 357, 359, 358), (358, 359, 361, 360), (360, 361, 363, 362), (362, 363, 365, 364), (364, 365, 367, 366), (366, 367, 369, 368), (368, 369, 371, 370), (370, 371, 373, 372), (372, 373, 375, 374), (374, 375, 377, 376), (376, 377, 379, 378), (378, 379, 381, 380), (380, 381, 383, 382), (382, 383, 385, 384), (384, 385, 387, 386), (386, 387, 389, 388), (388, 389, 391, 390), (390, 391, 393, 392), (392, 393, 395, 394), (394, 395, 397, 396), (353, 351, 407, 408), (396, 397, 399, 398), (398, 399, 337, 336), (336, 338, 340, 342, 344, 346, 348, 350, 352, 354, 356, 358, 360, 362, 364, 366, 368, 370, 372, 374, 376, 378, 380, 382, 384, 386, 388, 390, 392, 394, 396, 398), (408, 407, 439, 440), (371, 369, 416, 417), (389, 387, 425, 426), (345, 343, 403, 404), (363, 361, 412, 413), (381, 379, 421, 422), (399, 397, 430, 431), (355, 353, 408, 409), (373, 371, 417, 418), (391, 389, 426, 427), (347, 345, 404, 405), (365, 363, 413, 414), (383, 381, 422, 423), (339, 337, 401, 400), (337, 399, 431, 401), (357, 355, 409, 410), (375, 373, 418, 419), (393, 391, 427, 428), (349, 347, 405, 406), (367, 365, 414, 415), (385, 383, 423, 424), (341, 339, 400, 402), (359, 357, 410, 411), (377, 375, 419, 420), (395, 393, 428, 429), (351, 349, 406, 407), (369, 367, 415, 416), (387, 385, 424, 425), (343, 341, 402, 403), (361, 359, 411, 412), (379, 377, 420, 421), (397, 395, 429, 430), (443, 442, 474, 475), (422, 421, 453, 454), (409, 408, 440, 441), (423, 422, 454, 455), (410, 409, 441, 442), (424, 423, 455, 456), (411, 410, 442, 443), (425, 424, 456, 457), (412, 411, 443, 444), (426, 425, 457, 458), (413, 412, 444, 445), (427, 426, 458, 459), (414, 413, 445, 446), (400, 401, 433, 432), (428, 427, 459, 460), (415, 414, 446, 447), (402, 400, 432, 434), (429, 428, 460, 461), (416, 415, 447, 448), (403, 402, 434, 435), (430, 429, 461, 462), (417, 416, 448, 449), (404, 403, 435, 436), (431, 430, 462, 463), (418, 417, 449, 450), (405, 404, 436, 437), (401, 431, 463, 433), (419, 418, 450, 451), (406, 405, 437, 438), (420, 419, 451, 452), (407, 406, 438, 439), (421, 420, 452, 453), (464, 465, 495, 494, 493, 492, 491, 490, 489, 488, 487, 486, 485, 484, 483, 482, 481, 480, 479, 478, 477, 476, 475, 474, 473, 472, 471, 470, 469, 468, 467, 466), (457, 456, 488, 489), (444, 443, 475, 476), (458, 457, 489, 490), (445, 444, 476, 477), (459, 458, 490, 491), (446, 445, 477, 478), (432, 433, 465, 464), (460, 459, 491, 492), (447, 446, 478, 479), (434, 432, 464, 466), (461, 460, 492, 493), (448, 447, 479, 480), (435, 434, 466, 467), (462, 461, 493, 494), (449, 448, 480, 481), (436, 435, 467, 468), (463, 462, 494, 495), (450, 449, 481, 482), (437, 436, 468, 469), (433, 463, 495, 465), (451, 450, 482, 483), (438, 437, 469, 470), (452, 451, 483, 484), (439, 438, 470, 471), (453, 452, 484, 485), (440, 439, 471, 472), (454, 453, 485, 486), (441, 440, 472, 473), (455, 454, 486, 487), (442, 441, 473, 474), (456, 455, 487, 488), (496, 497, 499, 498), (498, 499, 501, 500), (500, 501, 503, 502), (502, 503, 505, 504), (504, 505, 507, 506), (506, 507, 509, 508), (508, 509, 511, 510), (510, 511, 513, 512), (512, 513, 515, 514), (514, 515, 517, 516), (516, 517, 519, 518), (518, 519, 521, 520), (520, 521, 523, 522), (522, 523, 525, 524), (524, 525, 527, 526), (526, 527, 529, 528), (528, 529, 531, 530), (530, 531, 533, 532), (532, 533, 535, 534), (534, 535, 537, 536), (536, 537, 539, 538), (538, 539, 541, 540), (540, 541, 543, 542), (542, 543, 545, 544), (544, 545, 547, 546), (546, 547, 549, 548), (548, 549, 551, 550), (550, 551, 553, 552), (552, 553, 555, 554), (554, 555, 557, 556), (513, 511, 567, 568), (556, 557, 559, 558), (558, 559, 497, 496), (496, 498, 500, 502, 504, 506, 508, 510, 512, 514, 516, 518, 520, 522, 524, 526, 528, 530, 532, 534, 536, 538, 540, 542, 544, 546, 548, 550, 552, 554, 556, 558), (568, 567, 599, 600), (531, 529, 576, 577), (549, 547, 585, 586), (505, 503, 563, 564), (523, 521, 572, 573), (541, 539, 581, 582), (559, 557, 590, 591), (515, 513, 568, 569), (533, 531, 577, 578), (551, 549, 586, 587), (507, 505, 564, 565), (525, 523, 573, 574), (543, 541, 582, 583), (499, 497, 561, 560), (497, 559, 591, 561), (517, 515, 569, 570), (535, 533, 578, 579), (553, 551, 587, 588), (509, 507, 565, 566), (527, 525, 574, 575), (545, 543, 583, 584), (501, 499, 560, 562), (519, 517, 570, 571), (537, 535, 579, 580), (555, 553, 588, 589), (511, 509, 566, 567), (529, 527, 575, 576), (547, 545, 584, 585), (503, 501, 562, 563), (521, 519, 571, 572), (539, 537, 580, 581), (557, 555, 589, 590), (603, 602, 634, 635), (582, 581, 613, 614), (569, 568, 600, 601), (583, 582, 614, 615), (570, 569, 601, 602), (584, 583, 615, 616), (571, 570, 602, 603), (585, 584, 616, 617), (572, 571, 603, 604), (586, 585, 617, 618), (573, 572, 604, 605), (587, 586, 618, 619), (574, 573, 605, 606), (560, 561, 593, 592), (588, 587, 619, 620), (575, 574, 606, 607), (562, 560, 592, 594), (589, 588, 620, 621), (576, 575, 607, 608), (563, 562, 594, 595), (590, 589, 621, 622), (577, 576, 608, 609), (564, 563, 595, 596), (591, 590, 622, 623), (578, 577, 609, 610), (565, 564, 596, 597), (561, 591, 623, 593), (579, 578, 610, 611), (566, 565, 597, 598), (580, 579, 611, 612), (567, 566, 598, 599), (581, 580, 612, 613), (624, 625, 655, 654, 653, 652, 651, 650, 649, 648, 647, 646, 645, 644, 643, 642, 641, 640, 639, 638, 637, 636, 635, 634, 633, 632, 631, 630, 629, 628, 627, 626), (617, 616, 648, 649), (604, 603, 635, 636), (618, 617, 649, 650), (605, 604, 636, 637), (619, 618, 650, 651), (606, 605, 637, 638), (592, 593, 625, 624), (620, 619, 651, 652), (607, 606, 638, 639), (594, 592, 624, 626), (621, 620, 652, 653), (608, 607, 639, 640), (595, 594, 626, 627), (622, 621, 653, 654), (609, 608, 640, 641), (596, 595, 627, 628), (623, 622, 654, 655), (610, 609, 641, 642), (597, 596, 628, 629), (593, 623, 655, 625), (611, 610, 642, 643), (598, 597, 629, 630), (612, 611, 643, 644), (599, 598, 630, 631), (613, 612, 644, 645), (600, 599, 631, 632), (614, 613, 645, 646), (601, 600, 632, 633), (615, 614, 646, 647), (602, 601, 633, 634), (616, 615, 647, 648), (656, 657, 659, 658), (658, 659, 661, 660), (660, 661, 663, 662), (662, 663, 665, 664), (664, 665, 667, 666), (666, 667, 669, 668), (668, 669, 671, 670), (670, 671, 673, 672), (672, 673, 675, 674), (674, 675, 677, 676), (676, 677, 679, 678), (678, 679, 681, 680), (680, 681, 683, 682), (682, 683, 685, 684), (684, 685, 687, 686), (686, 687, 689, 688), (688, 689, 691, 690), (690, 691, 693, 692), (692, 693, 695, 694), (694, 695, 697, 696), (696, 697, 699, 698), (698, 699, 701, 700), (700, 701, 703, 702), (702, 703, 705, 704), (704, 705, 707, 706), (706, 707, 709, 708), (708, 709, 711, 710), (710, 711, 713, 712), (712, 713, 715, 714), (714, 715, 717, 716), (673, 671, 727, 728), (716, 717, 719, 718), (718, 719, 657, 656), (656, 658, 660, 662, 664, 666, 668, 670, 672, 674, 676, 678, 680, 682, 684, 686, 688, 690, 692, 694, 696, 698, 700, 702, 704, 706, 708, 710, 712, 714, 716, 718), (728, 727, 759, 760), (691, 689, 736, 737), (709, 707, 745, 746), (665, 663, 723, 724), (683, 681, 732, 733), (701, 699, 741, 742), (719, 717, 750, 751), (675, 673, 728, 729), (693, 691, 737, 738), (711, 709, 746, 747), (667, 665, 724, 725), (685, 683, 733, 734), (703, 701, 742, 743), (659, 657, 721, 720), (657, 719, 751, 721), (677, 675, 729, 730), (695, 693, 738, 739), (713, 711, 747, 748), (669, 667, 725, 726), (687, 685, 734, 735), (705, 703, 743, 744), (661, 659, 720, 722), (679, 677, 730, 731), (697, 695, 739, 740), (715, 713, 748, 749), (671, 669, 726, 727), (689, 687, 735, 736), (707, 705, 744, 745), (663, 661, 722, 723), (681, 679, 731, 732), (699, 697, 740, 741), (717, 715, 749, 750), (763, 762, 794, 795), (742, 741, 773, 774), (729, 728, 760, 761), (743, 742, 774, 775), (730, 729, 761, 762), (744, 743, 775, 776), (731, 730, 762, 763), (745, 744, 776, 777), (732, 731, 763, 764), (746, 745, 777, 778), (733, 732, 764, 765), (747, 746, 778, 779), (734, 733, 765, 766), (720, 721, 753, 752), (748, 747, 779, 780), (735, 734, 766, 767), (722, 720, 752, 754), (749, 748, 780, 781), (736, 735, 767, 768), (723, 722, 754, 755), (750, 749, 781, 782), (737, 736, 768, 769), (724, 723, 755, 756), (751, 750, 782, 783), (738, 737, 769, 770), (725, 724, 756, 757), (721, 751, 783, 753), (739, 738, 770, 771), (726, 725, 757, 758), (740, 739, 771, 772), (727, 726, 758, 759), (741, 740, 772, 773), (784, 785, 815, 814, 813, 812, 811, 810, 809, 808, 807, 806, 805, 804, 803, 802, 801, 800, 799, 798, 797, 796, 795, 794, 793, 792, 791, 790, 789, 788, 787, 786), (777, 776, 808, 809), (764, 763, 795, 796), (778, 777, 809, 810), (765, 764, 796, 797), (779, 778, 810, 811), (766, 765, 797, 798), (752, 753, 785, 784), (780, 779, 811, 812), (767, 766, 798, 799), (754, 752, 784, 786), (781, 780, 812, 813), (768, 767, 799, 800), (755, 754, 786, 787), (782, 781, 813, 814), (769, 768, 800, 801), (756, 755, 787, 788), (783, 782, 814, 815), (770, 769, 801, 802), (757, 756, 788, 789), (753, 783, 815, 785), (771, 770, 802, 803), (758, 757, 789, 790), (772, 771, 803, 804), (759, 758, 790, 791), (773, 772, 804, 805), (760, 759, 791, 792), (774, 773, 805, 806), (761, 760, 792, 793), (775, 774, 806, 807), (762, 761, 793, 794), (776, 775, 807, 808), (816, 817, 819, 818), (818, 819, 821, 820), (820, 821, 823, 822), (822, 823, 825, 824), (824, 825, 827, 826), (826, 827, 829, 828), (828, 829, 831, 830), (830, 831, 833, 832), (832, 833, 835, 834), (834, 835, 837, 836), (836, 837, 839, 838), (838, 839, 841, 840), (840, 841, 843, 842), (842, 843, 845, 844), (844, 845, 847, 846), (846, 847, 849, 848), (848, 849, 851, 850), (850, 851, 853, 852), (852, 853, 855, 854), (854, 855, 857, 856), (856, 857, 859, 858), (858, 859, 861, 860), (860, 861, 863, 862), (862, 863, 865, 864), (864, 865, 867, 866), (866, 867, 869, 868), (868, 869, 871, 870), (870, 871, 873, 872), (872, 873, 875, 874), (874, 875, 877, 876), (833, 831, 887, 888), (876, 877, 879, 878), (878, 879, 817, 816), (816, 818, 820, 822, 824, 826, 828, 830, 832, 834, 836, 838, 840, 842, 844, 846, 848, 850, 852, 854, 856, 858, 860, 862, 864, 866, 868, 870, 872, 874, 876, 878), (888, 887, 919, 920), (851, 849, 896, 897), (869, 867, 905, 906), (825, 823, 883, 884), (843, 841, 892, 893), (861, 859, 901, 902), (879, 877, 910, 911), (835, 833, 888, 889), (853, 851, 897, 898), (871, 869, 906, 907), (827, 825, 884, 885), (845, 843, 893, 894), (863, 861, 902, 903), (819, 817, 881, 880), (817, 879, 911, 881), (837, 835, 889, 890), (855, 853, 898, 899), (873, 871, 907, 908), (829, 827, 885, 886), (847, 845, 894, 895), (865, 863, 903, 904), (821, 819, 880, 882), (839, 837, 890, 891), (857, 855, 899, 900), (875, 873, 908, 909), (831, 829, 886, 887), (849, 847, 895, 896), (867, 865, 904, 905), (823, 821, 882, 883), (841, 839, 891, 892), (859, 857, 900, 901), (877, 875, 909, 910), (923, 922, 954, 955), (902, 901, 933, 934), (889, 888, 920, 921), (903, 902, 934, 935), (890, 889, 921, 922), (904, 903, 935, 936), (891, 890, 922, 923), (905, 904, 936, 937), (892, 891, 923, 924), (906, 905, 937, 938), (893, 892, 924, 925), (907, 906, 938, 939), (894, 893, 925, 926), (880, 881, 913, 912), (908, 907, 939, 940), (895, 894, 926, 927), (882, 880, 912, 914), (909, 908, 940, 941), (896, 895, 927, 928), (883, 882, 914, 915), (910, 909, 941, 942), (897, 896, 928, 929), (884, 883, 915, 916), (911, 910, 942, 943), (898, 897, 929, 930), (885, 884, 916, 917), (881, 911, 943, 913), (899, 898, 930, 931), (886, 885, 917, 918), (900, 899, 931, 932), (887, 886, 918, 919), (901, 900, 932, 933), (944, 945, 975, 974, 973, 972, 971, 970, 969, 968, 967, 966, 965, 964, 963, 962, 961, 960, 959, 958, 957, 956, 955, 954, 953, 952, 951, 950, 949, 948, 947, 946), (937, 936, 968, 969), (924, 923, 955, 956), (938, 937, 969, 970), (925, 924, 956, 957), (939, 938, 970, 971), (926, 925, 957, 958), (912, 913, 945, 944), (940, 939, 971, 972), (927, 926, 958, 959), (914, 912, 944, 946), (941, 940, 972, 973), (928, 927, 959, 960), (915, 914, 946, 947), (942, 941, 973, 974), (929, 928, 960, 961), (916, 915, 947, 948), (943, 942, 974, 975), (930, 929, 961, 962), (917, 916, 948, 949), (913, 943, 975, 945), (931, 930, 962, 963), (918, 917, 949, 950), (932, 931, 963, 964), (919, 918, 950, 951), (933, 932, 964, 965), (920, 919, 951, 952), (934, 933, 965, 966), (921, 920, 952, 953), (935, 934, 966, 967), (922, 921, 953, 954), (936, 935, 967, 968)])
me_cube.polygons.foreach_set('material_index', [0, 0, 0, 0, 0, 0, 0, 0, 0, 0, 0, 0, 0, 0, 0, 0, 0, 0, 0, 0, 0, 0, 0, 0, 0, 0, 0, 0, 0, 0, 0, 0, 0, 0, 0, 0, 0, 0, 0, 0, 0, 0, 0, 0, 0, 0, 0, 0, 0, 0, 0, 0, 0, 0, 0, 0, 0, 0, 0, 0, 0, 0, 0, 0, 0, 0, 0, 0, 0, 0, 0, 0, 0, 0, 0, 0, 0, 0, 0, 0, 0, 0, 0, 0, 0, 0, 0, 0, 0, 0, 0, 0, 0, 0, 0, 0, 0, 0, 0, 0, 0, 0, 0, 0, 0, 0, 0, 0, 0, 0, 1, 1, 1, 1, 1, 1, 1, 1, 1, 1, 1, 1, 1, 1, 1, 1, 1, 1, 1, 1, 1, 1, 1, 1, 1, 1, 1, 1, 1, 1, 1, 1, 1, 1, 1, 1, 1, 1, 1, 1, 1, 1, 1, 1, 1, 1, 1, 1, 1, 1, 1, 1, 1, 1, 1, 1, 1, 1, 1, 1, 1, 1, 1, 1, 1, 1, 1, 1, 1, 1, 1, 1, 1, 1, 1, 1, 1, 1, 1, 1, 1, 1, 1, 1, 1, 1, 1, 1, 1, 1, 1, 1, 1, 1, 1, 1, 1, 1, 1, 1, 1, 1, 1, 1, 1, 1, 1, 1, 1, 1, 1, 1, 1, 1, 1, 1, 1, 1, 1, 1, 1, 1, 1, 1, 1, 1, 1, 1, 1, 1, 2, 2, 2, 2, 2, 2, 2, 2, 2, 2, 2, 2, 2, 2, 2, 2, 2, 2, 2, 2, 2, 2, 2, 2, 2, 2, 2, 2, 2, 2, 2, 2, 2, 2, 2, 2, 2, 2, 2, 2, 2, 2, 2, 2, 2, 2, 2, 2, 2, 2, 2, 2, 2, 2, 2, 2, 2, 2, 2, 2, 2, 2, 2, 2, 2, 2, 2, 2, 2, 2, 2, 2, 2, 2, 2, 2, 2, 2, 2, 2, 2, 2, 2, 2, 2, 2, 2, 2, 2, 2, 2, 2, 2, 2, 2, 2, 2, 2, 2, 2, 2, 2, 2, 2, 2, 2, 2, 2, 2, 2, 2, 2, 2, 2, 2, 2, 2, 2, 2, 2, 2, 2, 2, 2, 2, 2, 2, 2, 2, 2, 3, 3, 3, 3, 3, 3, 3, 3, 3, 3, 3, 3, 3, 3, 3, 3, 3, 3, 3, 3, 3, 3, 3, 3, 3, 3, 3, 3, 3, 3, 3, 3, 3, 3, 3, 3, 3, 3, 3, 3, 3, 3, 3, 3, 3, 3, 3, 3, 3, 3, 3, 3, 3, 3, 3, 3, 3, 3, 3, 3, 3, 3, 3, 3, 3, 3, 3, 3, 3, 3, 3, 3, 3, 3, 3, 3, 3, 3, 3, 3, 3, 3, 3, 3, 3, 3, 3, 3, 3, 3, 3, 3, 3, 3, 3, 3, 3, 3, 3, 3, 3, 3, 3, 3, 3, 3, 3, 3, 3, 3, 3, 3, 3, 3, 3, 3, 3, 3, 3, 3, 3, 3, 3, 3, 3, 3, 3, 3, 3, 3, 4, 4, 4, 4, 4, 4, 4, 4, 4, 4, 4, 4, 4, 4, 4, 4, 4, 4, 4, 4, 4, 4, 4, 4, 4, 4, 4, 4, 4, 4, 4, 4, 4, 4, 4, 4, 4, 4, 4, 4, 4, 4, 4, 4, 4, 4, 4, 4, 4, 4, 4, 4, 4, 4, 4, 4, 4, 4, 4, 4, 4, 4, 4, 4, 4, 4, 4, 4, 4, 4, 4, 4, 4, 4, 4, 4, 4, 4, 4, 4, 4, 4, 4, 4, 4, 4, 4, 4, 4, 4, 4, 4, 4, 4, 4, 4, 4, 4, 4, 4, 4, 4, 4, 4, 4, 4, 4, 4, 4, 4, 4, 4, 4, 4, 4, 4, 4, 4, 4, 4, 4, 4, 4, 4, 4, 4, 4, 4, 4, 4])
me_cube.materials.append(mat_material)
me_cube.materials.append(mat_material_003)
me_cube.materials.append(mat_material_004)
me_cube.materials.append(mat_material_002)
me_cube.materials.append(mat_material_001)
me_cube.use_remesh_preserve_volume = False
me_cube.use_remesh_preserve_attributes = False
me_cube.use_mirror_vertex_groups = False
me_cube.update()

# ---- objects
ob_hemi = bpy.data.objects.new('Hemi', light_hemi)
ob_cube = bpy.data.objects.new('Cube', me_cube)
ob_camera = bpy.data.objects.new('Camera', cam_camera)

# ---- transforms, parenting, visibility, modifiers, constraints
ob_hemi.location = (0.0, 2.965, 7.596)
ob_hemi.lineart.crease_threshold = 0.0
ob_cube.location = (0.5144, 2.165, 0.957)
ob_cube.scale = (1.409, 1.0, 0.695)
ob_cube.lock_rotations_4d = False
ob_cube.empty_display_type = 'ARROWS'
ob_cube.lineart.crease_threshold = 0.0
ob_camera.location = (-8.768, -5.693, 5.395)
ob_camera.rotation_euler = (1.207, -1.591e-06, -0.8231)
ob_camera.lock_rotations_4d = False
ob_camera.empty_display_type = 'ARROWS'
ob_camera.color = (0.0, 0.0, 0.0, 0.0)
ob_camera.display_type = 'WIRE'
ob_camera.lineart.crease_threshold = 0.0

# ---- collection membership
col_collection_1.objects.link(ob_hemi)
col_collection_1.objects.link(ob_cube)
col_collection_1.objects.link(ob_camera)

# ---- scene / render settings (as saved in the file)
scene.camera = ob_camera
scene.frame_start = 1; scene.frame_end = 250; scene.frame_set(1)
scene.render.engine = 'BLENDER_EEVEE_NEXT'
scene.render.resolution_x = 2480
scene.render.resolution_y = 3508
scene.render.resolution_percentage = 50
scene.render.dither_intensity = 0.0
scene.cycles.use_denoising = False
scene.cycles.samples = 128
scene.cycles.sampling_pattern = 'TABULATED_SOBOL'
scene.cycles.use_adaptive_sampling = False
scene.cycles.use_light_tree = False
scene.cycles.blur_glossy = 0.0
scene.cycles.sample_clamp_indirect = 0.0
scene.view_settings.view_transform = 'Standard'
bpy.context.view_layer.update()
